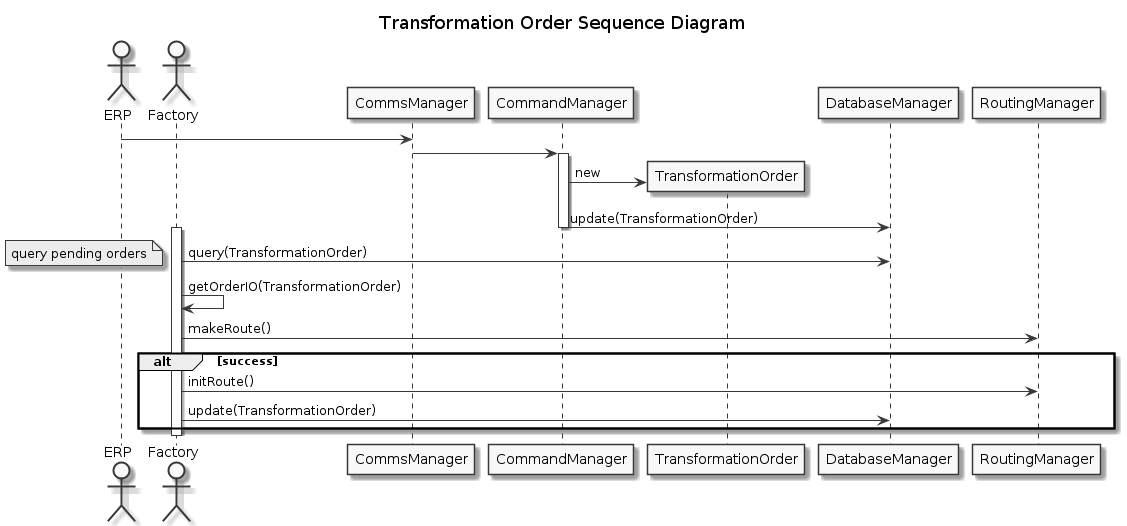

The diagram above was rendered by PlantUML. Its source (embedded in the PNG):
@startuml

skinparam linetype ortho
skinparam Monochrome true
skinparam classAttributeIconSize 0

title Transformation Order Sequence Diagram

actor ERP as ERP
actor Factory as Factory

ERP -> CommsManager
CommsManager -> CommandManager

activate CommandManager
    
    create TransformationOrder 
    CommandManager -> TransformationOrder : new

    CommandManager -> DatabaseManager : update(TransformationOrder)

deactivate CommandManager

activate Factory

Factory -> DatabaseManager : query(TransformationOrder)
note left: query pending orders

Factory -> Factory : getOrderIO(TransformationOrder)

Factory -> RoutingManager: makeRoute()

alt success    
    Factory -> RoutingManager: initRoute()

    Factory -> DatabaseManager: update(TransformationOrder)
end


deactivate Factory

@enduml